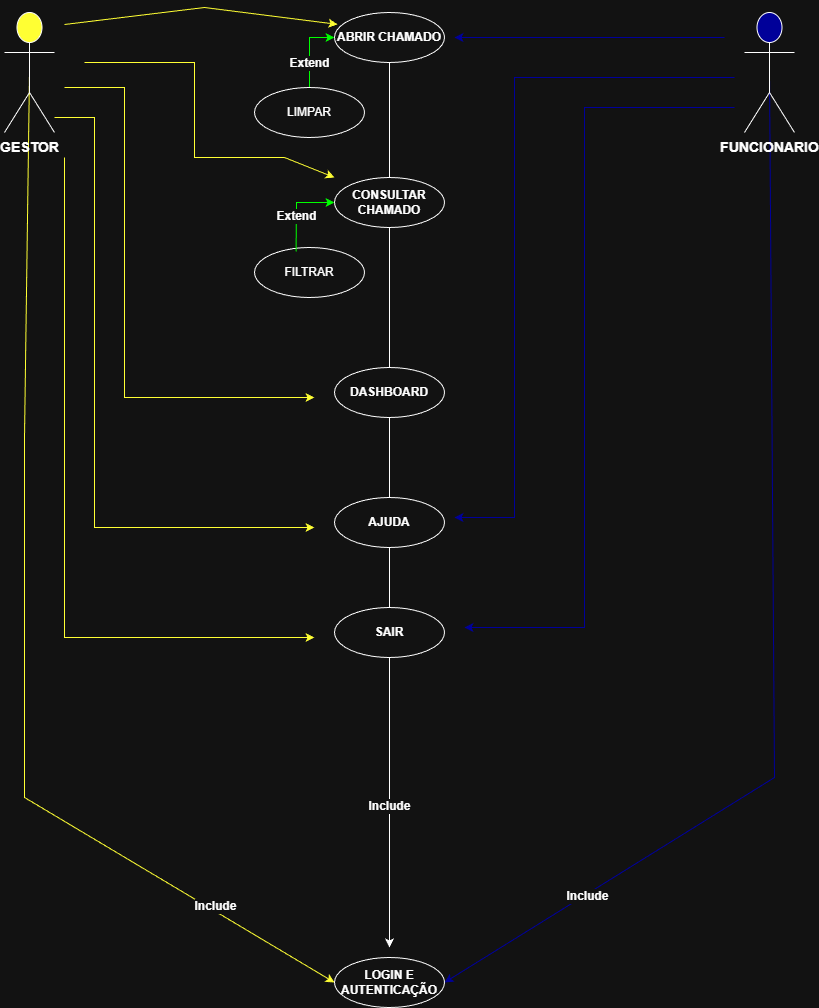

The diagram above was exported from draw.io. Its source (the exported page's mxGraphModel, read from the mxfile embedded in the PNG):
<mxGraphModel dx="1426" dy="823" grid="1" gridSize="10" guides="1" tooltips="1" connect="1" arrows="1" fold="1" page="1" pageScale="1" pageWidth="827" pageHeight="1169" math="0" shadow="0">
  <root>
    <mxCell id="0" />
    <mxCell id="1" parent="0" />
    <mxCell id="RUOySx5j2D_vSDakJRnz-20" edge="1" parent="1" source="WKiNlUmdCcffoJ1l30oG-1" style="edgeStyle=none;orthogonalLoop=1;jettySize=auto;html=1;rounded=0;exitX=0.5;exitY=0.5;exitDx=0;exitDy=0;exitPerimeter=0;entryX=0;entryY=0.5;entryDx=0;entryDy=0;fillColor=light-dark(transparent,#660000);strokeColor=light-dark(#000000,#FFFF33);" target="WKiNlUmdCcffoJ1l30oG-6" value="">
      <mxGeometry relative="1" width="80" as="geometry">
        <Array as="points">
          <mxPoint x="30" y="440" />
          <mxPoint x="30" y="800" />
        </Array>
        <mxPoint x="690" y="370" as="sourcePoint" />
        <mxPoint x="330" y="530" as="targetPoint" />
      </mxGeometry>
    </mxCell>
    <mxCell id="-UpvC5WIx2UKCPJwfVOK-1" connectable="0" parent="RUOySx5j2D_vSDakJRnz-20" style="edgeLabel;html=1;align=center;verticalAlign=middle;resizable=0;points=[];" value="&lt;font dir=&quot;auto&quot; style=&quot;vertical-align: inherit;&quot;&gt;&lt;font dir=&quot;auto&quot; style=&quot;vertical-align: inherit; font-size: 12px;&quot;&gt;&lt;b&gt;Include&lt;/b&gt;&lt;/font&gt;&lt;/font&gt;" vertex="1">
      <mxGeometry relative="1" x="0.7385" y="4" as="geometry">
        <mxPoint as="offset" />
      </mxGeometry>
    </mxCell>
    <mxCell id="RUOySx5j2D_vSDakJRnz-19" edge="1" parent="1" source="WKiNlUmdCcffoJ1l30oG-14" style="edgeStyle=none;orthogonalLoop=1;jettySize=auto;html=1;rounded=0;entryX=1;entryY=0.5;entryDx=0;entryDy=0;exitX=0.5;exitY=0.5;exitDx=0;exitDy=0;exitPerimeter=0;endArrow=classic;endFill=1;strokeColor=light-dark(#FFFFFF,#000099);" target="WKiNlUmdCcffoJ1l30oG-6" value="">
      <mxGeometry relative="1" width="80" as="geometry">
        <Array as="points">
          <mxPoint x="780" y="780" />
        </Array>
        <mxPoint x="570" y="540" as="sourcePoint" />
        <mxPoint x="770" y="470" as="targetPoint" />
      </mxGeometry>
    </mxCell>
    <mxCell id="-UpvC5WIx2UKCPJwfVOK-2" connectable="0" parent="RUOySx5j2D_vSDakJRnz-19" style="edgeLabel;html=1;align=center;verticalAlign=middle;resizable=0;points=[];" value="&lt;font dir=&quot;auto&quot; style=&quot;vertical-align: inherit;&quot;&gt;&lt;font dir=&quot;auto&quot; style=&quot;vertical-align: inherit; font-size: 12px;&quot;&gt;&lt;b&gt;Include&lt;/b&gt;&lt;/font&gt;&lt;/font&gt;" vertex="1">
      <mxGeometry relative="1" x="0.695" y="2" as="geometry">
        <mxPoint as="offset" />
      </mxGeometry>
    </mxCell>
    <mxCell id="-UpvC5WIx2UKCPJwfVOK-11" edge="1" parent="1" source="WKiNlUmdCcffoJ1l30oG-20" style="edgeStyle=none;orthogonalLoop=1;jettySize=auto;html=1;rounded=0;exitX=0.5;exitY=1;exitDx=0;exitDy=0;" value="">
      <mxGeometry relative="1" width="80" as="geometry">
        <Array as="points" />
        <mxPoint x="414" y="70" as="sourcePoint" />
        <mxPoint x="395" y="950" as="targetPoint" />
      </mxGeometry>
    </mxCell>
    <mxCell id="-UpvC5WIx2UKCPJwfVOK-13" connectable="0" parent="-UpvC5WIx2UKCPJwfVOK-11" style="edgeLabel;html=1;align=center;verticalAlign=middle;resizable=0;points=[];" value="&lt;b&gt;&lt;font style=&quot;font-size: 12px;&quot;&gt;Include&lt;/font&gt;&lt;/b&gt;" vertex="1">
      <mxGeometry relative="1" x="0.6797" y="-1" as="geometry">
        <mxPoint as="offset" />
      </mxGeometry>
    </mxCell>
    <mxCell id="WKiNlUmdCcffoJ1l30oG-1" parent="1" style="shape=umlActor;verticalLabelPosition=bottom;verticalAlign=top;html=1;outlineConnect=0;fillColor=light-dark(#000000,#FFFF33);" value="&lt;b&gt;&lt;font style=&quot;font-size: 14px;&quot;&gt;GESTOR&lt;/font&gt;&lt;/b&gt;" vertex="1">
      <mxGeometry height="120" width="50" x="10" y="15" as="geometry" />
    </mxCell>
    <mxCell id="WKiNlUmdCcffoJ1l30oG-6" parent="1" style="ellipse;whiteSpace=wrap;html=1;" value="&lt;b&gt;LOGIN E&lt;/b&gt;&lt;div&gt;&lt;b&gt;AUTENTICAÇÃO&lt;/b&gt;&lt;/div&gt;" vertex="1">
      <mxGeometry height="50" width="110" x="340" y="960" as="geometry" />
    </mxCell>
    <mxCell id="WKiNlUmdCcffoJ1l30oG-14" parent="1" style="shape=umlActor;verticalLabelPosition=bottom;verticalAlign=top;html=1;outlineConnect=0;fillColor=light-dark(#FFFFFF,#000099);" value="&lt;font style=&quot;font-size: 14px;&quot;&gt;&lt;b&gt;FUNCIONARIO&lt;/b&gt;&lt;/font&gt;" vertex="1">
      <mxGeometry height="120" width="50" x="750" y="15" as="geometry" />
    </mxCell>
    <mxCell id="WKiNlUmdCcffoJ1l30oG-18" parent="1" style="ellipse;whiteSpace=wrap;html=1;" value="&lt;b&gt;CONSULTAR CHAMADO&lt;/b&gt;" vertex="1">
      <mxGeometry height="50" width="110" x="340" y="180" as="geometry" />
    </mxCell>
    <mxCell id="WKiNlUmdCcffoJ1l30oG-19" parent="1" style="ellipse;whiteSpace=wrap;html=1;" value="&lt;b&gt;DASHBOARD&lt;/b&gt;" vertex="1">
      <mxGeometry height="50" width="110" x="340" y="370" as="geometry" />
    </mxCell>
    <mxCell id="WKiNlUmdCcffoJ1l30oG-20" parent="1" style="ellipse;whiteSpace=wrap;html=1;" value="&lt;b&gt;ABRIR CHAMADO&lt;/b&gt;" vertex="1">
      <mxGeometry height="50" width="110" x="340" y="15" as="geometry" />
    </mxCell>
    <mxCell id="WKiNlUmdCcffoJ1l30oG-21" parent="1" style="ellipse;whiteSpace=wrap;html=1;" value="&lt;b&gt;AJUDA&lt;/b&gt;" vertex="1">
      <mxGeometry height="50" width="110" x="340" y="500" as="geometry" />
    </mxCell>
    <mxCell id="WKiNlUmdCcffoJ1l30oG-23" parent="1" style="ellipse;whiteSpace=wrap;html=1;" value="&lt;b&gt;SAIR&lt;/b&gt;" vertex="1">
      <mxGeometry height="50" width="110" x="340" y="610" as="geometry" />
    </mxCell>
    <mxCell id="RUOySx5j2D_vSDakJRnz-30" parent="1" style="ellipse;whiteSpace=wrap;html=1;" value="FILTRAR" vertex="1">
      <mxGeometry height="50" width="110" x="260" y="250" as="geometry" />
    </mxCell>
    <mxCell id="-UpvC5WIx2UKCPJwfVOK-6" edge="1" parent="1" source="RUOySx5j2D_vSDakJRnz-31" style="edgeStyle=orthogonalEdgeStyle;rounded=0;orthogonalLoop=1;jettySize=auto;html=1;entryX=0;entryY=0.5;entryDx=0;entryDy=0;endArrow=classic;endFill=1;strokeColor=light-dark(#000000,#00FF00);" target="WKiNlUmdCcffoJ1l30oG-20">
      <mxGeometry relative="1" as="geometry" />
    </mxCell>
    <mxCell id="-UpvC5WIx2UKCPJwfVOK-14" connectable="0" parent="-UpvC5WIx2UKCPJwfVOK-6" style="edgeLabel;html=1;align=center;verticalAlign=middle;resizable=0;points=[];" value="&lt;b&gt;&lt;font style=&quot;font-size: 12px;&quot;&gt;Extend&lt;/font&gt;&lt;/b&gt;" vertex="1">
      <mxGeometry relative="1" x="-0.3448" y="1" as="geometry">
        <mxPoint as="offset" />
      </mxGeometry>
    </mxCell>
    <mxCell id="RUOySx5j2D_vSDakJRnz-31" parent="1" style="ellipse;whiteSpace=wrap;html=1;" value="LIMPAR" vertex="1">
      <mxGeometry height="50" width="110" x="260" y="90" as="geometry" />
    </mxCell>
    <mxCell id="RUOySx5j2D_vSDakJRnz-36" edge="1" parent="1" style="edgeStyle=none;orthogonalLoop=1;jettySize=auto;html=1;rounded=0;dashed=1;strokeColor=none;dashPattern=8 4 1 4;" value="">
      <mxGeometry relative="1" width="80" as="geometry">
        <Array as="points" />
        <mxPoint x="430" y="710" as="sourcePoint" />
        <mxPoint x="510" y="710" as="targetPoint" />
      </mxGeometry>
    </mxCell>
    <mxCell id="-UpvC5WIx2UKCPJwfVOK-10" edge="1" parent="1" source="RUOySx5j2D_vSDakJRnz-30" style="edgeStyle=none;orthogonalLoop=1;jettySize=auto;html=1;rounded=0;entryX=0;entryY=0.5;entryDx=0;entryDy=0;exitX=0.378;exitY=0.08;exitDx=0;exitDy=0;exitPerimeter=0;endArrow=classic;endFill=1;strokeColor=light-dark(#000000,#00FF00);" target="WKiNlUmdCcffoJ1l30oG-18" value="">
      <mxGeometry relative="1" width="80" as="geometry">
        <Array as="points">
          <mxPoint x="302" y="205" />
        </Array>
        <mxPoint x="240" y="220" as="sourcePoint" />
        <mxPoint x="320" y="220" as="targetPoint" />
      </mxGeometry>
    </mxCell>
    <mxCell id="-UpvC5WIx2UKCPJwfVOK-15" connectable="0" parent="-UpvC5WIx2UKCPJwfVOK-10" style="edgeLabel;html=1;align=center;verticalAlign=middle;resizable=0;points=[];" value="&lt;b&gt;&lt;font style=&quot;font-size: 12px;&quot;&gt;Extend&lt;/font&gt;&lt;/b&gt;" vertex="1">
      <mxGeometry relative="1" x="-0.179" as="geometry">
        <mxPoint as="offset" />
      </mxGeometry>
    </mxCell>
    <mxCell id="-UpvC5WIx2UKCPJwfVOK-16" edge="1" parent="1" style="edgeStyle=none;orthogonalLoop=1;jettySize=auto;html=1;rounded=0;strokeColor=light-dark(#FFFFFF,#000099);" value="">
      <mxGeometry relative="1" width="80" as="geometry">
        <mxPoint x="730" y="40" as="sourcePoint" />
        <mxPoint x="460" y="40" as="targetPoint" />
      </mxGeometry>
    </mxCell>
    <mxCell id="-UpvC5WIx2UKCPJwfVOK-17" edge="1" parent="1" style="edgeStyle=none;orthogonalLoop=1;jettySize=auto;html=1;rounded=0;strokeColor=light-dark(#FFFFFF,#000099);" value="">
      <mxGeometry relative="1" width="80" as="geometry">
        <Array as="points">
          <mxPoint x="590" y="110" />
          <mxPoint x="590" y="630" />
        </Array>
        <mxPoint x="740" y="110" as="sourcePoint" />
        <mxPoint x="470" y="630" as="targetPoint" />
      </mxGeometry>
    </mxCell>
    <mxCell id="-UpvC5WIx2UKCPJwfVOK-18" edge="1" parent="1" style="edgeStyle=none;orthogonalLoop=1;jettySize=auto;html=1;rounded=0;strokeColor=light-dark(#FFFFFF,#000099);" value="">
      <mxGeometry relative="1" width="80" as="geometry">
        <Array as="points">
          <mxPoint x="520" y="80" />
          <mxPoint x="520" y="520" />
        </Array>
        <mxPoint x="740" y="80" as="sourcePoint" />
        <mxPoint x="460" y="520" as="targetPoint" />
      </mxGeometry>
    </mxCell>
    <mxCell id="-UpvC5WIx2UKCPJwfVOK-19" edge="1" parent="1" style="edgeStyle=none;orthogonalLoop=1;jettySize=auto;html=1;rounded=0;entryX=0.027;entryY=0.237;entryDx=0;entryDy=0;entryPerimeter=0;strokeColor=light-dark(#000000,#FFFF33);" target="WKiNlUmdCcffoJ1l30oG-20" value="">
      <mxGeometry relative="1" width="80" as="geometry">
        <Array as="points">
          <mxPoint x="210" y="10" />
        </Array>
        <mxPoint x="70" y="27" as="sourcePoint" />
        <mxPoint x="330" y="20" as="targetPoint" />
      </mxGeometry>
    </mxCell>
    <mxCell id="-UpvC5WIx2UKCPJwfVOK-20" edge="1" parent="1" style="edgeStyle=none;orthogonalLoop=1;jettySize=auto;html=1;rounded=0;strokeColor=light-dark(#000000,#FFFF33);" value="">
      <mxGeometry relative="1" width="80" as="geometry">
        <Array as="points">
          <mxPoint x="70" y="640" />
        </Array>
        <mxPoint x="70" y="160" as="sourcePoint" />
        <mxPoint x="320" y="640" as="targetPoint" />
      </mxGeometry>
    </mxCell>
    <mxCell id="-UpvC5WIx2UKCPJwfVOK-21" edge="1" parent="1" style="edgeStyle=none;orthogonalLoop=1;jettySize=auto;html=1;rounded=0;strokeColor=light-dark(#000000,#FFFF33);" value="">
      <mxGeometry relative="1" width="80" as="geometry">
        <Array as="points">
          <mxPoint x="100" y="120" />
          <mxPoint x="100" y="230" />
          <mxPoint x="100" y="380" />
          <mxPoint x="100" y="530" />
        </Array>
        <mxPoint x="60" y="120" as="sourcePoint" />
        <mxPoint x="320" y="530" as="targetPoint" />
      </mxGeometry>
    </mxCell>
    <mxCell id="-UpvC5WIx2UKCPJwfVOK-22" edge="1" parent="1" style="edgeStyle=none;orthogonalLoop=1;jettySize=auto;html=1;rounded=0;strokeColor=light-dark(#000000,#FFFF33);" value="">
      <mxGeometry relative="1" width="80" as="geometry">
        <Array as="points">
          <mxPoint x="130" y="90" />
          <mxPoint x="130" y="120" />
          <mxPoint x="130" y="400" />
        </Array>
        <mxPoint x="70" y="90" as="sourcePoint" />
        <mxPoint x="320" y="400" as="targetPoint" />
      </mxGeometry>
    </mxCell>
    <mxCell id="-UpvC5WIx2UKCPJwfVOK-23" edge="1" parent="1" style="edgeStyle=none;orthogonalLoop=1;jettySize=auto;html=1;rounded=0;strokeColor=light-dark(#000000,#FFFF33);" value="">
      <mxGeometry relative="1" width="80" as="geometry">
        <Array as="points">
          <mxPoint x="200" y="65" />
          <mxPoint x="200" y="160" />
          <mxPoint x="290" y="160" />
        </Array>
        <mxPoint x="90" y="65" as="sourcePoint" />
        <mxPoint x="340" y="180" as="targetPoint" />
      </mxGeometry>
    </mxCell>
  </root>
</mxGraphModel>